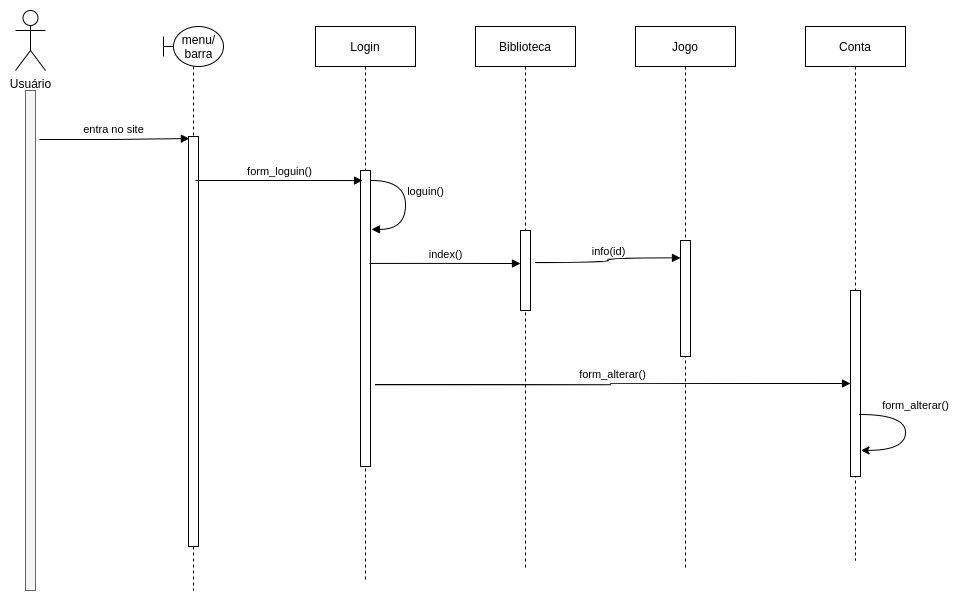

The diagram above was exported from draw.io. Its source (the exported page's mxGraphModel, read from the mxfile embedded in the PNG):
<mxGraphModel dx="3122" dy="816" grid="1" gridSize="10" guides="1" tooltips="1" connect="1" arrows="1" fold="1" page="1" pageScale="1" pageWidth="850" pageHeight="1100" math="0" shadow="0">
  <root>
    <mxCell id="PcxFkDACXDMsfsvy0VhS-0" />
    <mxCell id="PcxFkDACXDMsfsvy0VhS-1" parent="PcxFkDACXDMsfsvy0VhS-0" />
    <mxCell id="8JnbX2zCQXNABZgRW01k-0" value="Usuário" style="shape=umlActor;verticalLabelPosition=bottom;verticalAlign=top;html=1;outlineConnect=0;" vertex="1" parent="PcxFkDACXDMsfsvy0VhS-1">
      <mxGeometry x="-1660" y="110" width="30" height="60" as="geometry" />
    </mxCell>
    <mxCell id="8JnbX2zCQXNABZgRW01k-1" value="" style="html=1;points=[];perimeter=orthogonalPerimeter;fillColor=#f5f5f5;strokeColor=#666666;fontColor=#333333;" vertex="1" parent="PcxFkDACXDMsfsvy0VhS-1">
      <mxGeometry x="-1650" y="190" width="10" height="500" as="geometry" />
    </mxCell>
    <mxCell id="8JnbX2zCQXNABZgRW01k-2" value="" style="shape=umlLifeline;participant=umlBoundary;perimeter=lifelinePerimeter;whiteSpace=wrap;html=1;container=1;collapsible=0;recursiveResize=0;verticalAlign=top;spacingTop=36;outlineConnect=0;" vertex="1" parent="PcxFkDACXDMsfsvy0VhS-1">
      <mxGeometry x="-1512" y="126" width="60" height="564" as="geometry" />
    </mxCell>
    <mxCell id="8JnbX2zCQXNABZgRW01k-3" value="menu/&lt;br&gt;barra" style="text;html=1;align=center;verticalAlign=middle;resizable=0;points=[];autosize=1;strokeColor=none;fillColor=none;" vertex="1" parent="8JnbX2zCQXNABZgRW01k-2">
      <mxGeometry x="10" y="5" width="50" height="30" as="geometry" />
    </mxCell>
    <mxCell id="8JnbX2zCQXNABZgRW01k-4" value="" style="html=1;points=[];perimeter=orthogonalPerimeter;" vertex="1" parent="8JnbX2zCQXNABZgRW01k-2">
      <mxGeometry x="25" y="110" width="10" height="410" as="geometry" />
    </mxCell>
    <mxCell id="8JnbX2zCQXNABZgRW01k-5" value="entra no site" style="html=1;verticalAlign=bottom;endArrow=block;rounded=0;edgeStyle=orthogonalEdgeStyle;exitX=1.4;exitY=0.098;exitDx=0;exitDy=0;exitPerimeter=0;entryX=0.086;entryY=0.005;entryDx=0;entryDy=0;entryPerimeter=0;" edge="1" parent="PcxFkDACXDMsfsvy0VhS-1" source="8JnbX2zCQXNABZgRW01k-1" target="8JnbX2zCQXNABZgRW01k-4">
      <mxGeometry width="80" relative="1" as="geometry">
        <mxPoint x="-1170" y="480" as="sourcePoint" />
        <mxPoint x="-1090" y="480" as="targetPoint" />
      </mxGeometry>
    </mxCell>
    <mxCell id="8JnbX2zCQXNABZgRW01k-6" value="Login" style="shape=umlLifeline;perimeter=lifelinePerimeter;whiteSpace=wrap;html=1;container=1;collapsible=0;recursiveResize=0;outlineConnect=0;" vertex="1" parent="PcxFkDACXDMsfsvy0VhS-1">
      <mxGeometry x="-1360" y="126" width="100" height="554" as="geometry" />
    </mxCell>
    <mxCell id="8JnbX2zCQXNABZgRW01k-10" value="" style="html=1;points=[];perimeter=orthogonalPerimeter;" vertex="1" parent="8JnbX2zCQXNABZgRW01k-6">
      <mxGeometry x="45" y="144" width="10" height="296" as="geometry" />
    </mxCell>
    <mxCell id="8JnbX2zCQXNABZgRW01k-19" value="loguin()" style="html=1;verticalAlign=bottom;endArrow=block;edgeStyle=orthogonalEdgeStyle;curved=1;entryX=1.1;entryY=0.199;entryDx=0;entryDy=0;entryPerimeter=0;" edge="1" parent="8JnbX2zCQXNABZgRW01k-6" target="8JnbX2zCQXNABZgRW01k-10">
      <mxGeometry x="-0.0661" y="20" width="80" relative="1" as="geometry">
        <mxPoint x="55" y="153.89999999999998" as="sourcePoint" />
        <mxPoint x="222" y="153.96400000000006" as="targetPoint" />
        <Array as="points">
          <mxPoint x="90" y="154" />
          <mxPoint x="90" y="203" />
        </Array>
        <mxPoint as="offset" />
      </mxGeometry>
    </mxCell>
    <mxCell id="8JnbX2zCQXNABZgRW01k-7" value="Biblioteca" style="shape=umlLifeline;perimeter=lifelinePerimeter;whiteSpace=wrap;html=1;container=1;collapsible=0;recursiveResize=0;outlineConnect=0;" vertex="1" parent="PcxFkDACXDMsfsvy0VhS-1">
      <mxGeometry x="-1200" y="126" width="100" height="544" as="geometry" />
    </mxCell>
    <mxCell id="8JnbX2zCQXNABZgRW01k-11" value="" style="html=1;points=[];perimeter=orthogonalPerimeter;" vertex="1" parent="8JnbX2zCQXNABZgRW01k-7">
      <mxGeometry x="45" y="204" width="10" height="80" as="geometry" />
    </mxCell>
    <mxCell id="8JnbX2zCQXNABZgRW01k-8" value="Jogo" style="shape=umlLifeline;perimeter=lifelinePerimeter;whiteSpace=wrap;html=1;container=1;collapsible=0;recursiveResize=0;outlineConnect=0;" vertex="1" parent="PcxFkDACXDMsfsvy0VhS-1">
      <mxGeometry x="-1040" y="126" width="100" height="544" as="geometry" />
    </mxCell>
    <mxCell id="8JnbX2zCQXNABZgRW01k-12" value="" style="html=1;points=[];perimeter=orthogonalPerimeter;" vertex="1" parent="8JnbX2zCQXNABZgRW01k-8">
      <mxGeometry x="45" y="214" width="10" height="116" as="geometry" />
    </mxCell>
    <mxCell id="8JnbX2zCQXNABZgRW01k-9" value="Conta" style="shape=umlLifeline;perimeter=lifelinePerimeter;whiteSpace=wrap;html=1;container=1;collapsible=0;recursiveResize=0;outlineConnect=0;" vertex="1" parent="PcxFkDACXDMsfsvy0VhS-1">
      <mxGeometry x="-870" y="126" width="100" height="534" as="geometry" />
    </mxCell>
    <mxCell id="8JnbX2zCQXNABZgRW01k-16" value="" style="html=1;points=[];perimeter=orthogonalPerimeter;" vertex="1" parent="8JnbX2zCQXNABZgRW01k-9">
      <mxGeometry x="45" y="264" width="10" height="186" as="geometry" />
    </mxCell>
    <mxCell id="8JnbX2zCQXNABZgRW01k-21" value="form_alterar()" style="html=1;verticalAlign=bottom;endArrow=none;edgeStyle=orthogonalEdgeStyle;curved=1;exitX=1.051;exitY=0.946;exitDx=0;exitDy=0;exitPerimeter=0;entryX=0.9;entryY=0.753;entryDx=0;entryDy=0;entryPerimeter=0;endFill=0;startArrow=classic;startFill=1;" edge="1" parent="8JnbX2zCQXNABZgRW01k-9">
      <mxGeometry x="0.2721" y="-10" width="80" relative="1" as="geometry">
        <mxPoint x="55.51000000000022" y="423.896" as="sourcePoint" />
        <mxPoint x="54" y="387.998" as="targetPoint" />
        <Array as="points">
          <mxPoint x="100" y="423.94" />
          <mxPoint x="100" y="387.94" />
        </Array>
        <mxPoint x="10" y="10" as="offset" />
      </mxGeometry>
    </mxCell>
    <mxCell id="8JnbX2zCQXNABZgRW01k-13" value="form_loguin()" style="html=1;verticalAlign=bottom;endArrow=block;edgeStyle=orthogonalEdgeStyle;curved=1;entryX=0.2;entryY=0.034;entryDx=0;entryDy=0;entryPerimeter=0;" edge="1" parent="PcxFkDACXDMsfsvy0VhS-1" target="8JnbX2zCQXNABZgRW01k-10">
      <mxGeometry width="80" relative="1" as="geometry">
        <mxPoint x="-1480" y="280" as="sourcePoint" />
        <mxPoint x="-1400" y="280" as="targetPoint" />
      </mxGeometry>
    </mxCell>
    <mxCell id="8JnbX2zCQXNABZgRW01k-14" value="index()" style="html=1;verticalAlign=bottom;endArrow=block;edgeStyle=orthogonalEdgeStyle;curved=1;entryX=0;entryY=0.413;entryDx=0;entryDy=0;entryPerimeter=0;exitX=0.9;exitY=0.314;exitDx=0;exitDy=0;exitPerimeter=0;" edge="1" parent="PcxFkDACXDMsfsvy0VhS-1" source="8JnbX2zCQXNABZgRW01k-10" target="8JnbX2zCQXNABZgRW01k-11">
      <mxGeometry width="80" relative="1" as="geometry">
        <mxPoint x="-1380" y="438" as="sourcePoint" />
        <mxPoint x="-1214" y="440" as="targetPoint" />
      </mxGeometry>
    </mxCell>
    <mxCell id="8JnbX2zCQXNABZgRW01k-15" value="info(id)" style="html=1;verticalAlign=bottom;endArrow=block;edgeStyle=orthogonalEdgeStyle;curved=1;entryX=0;entryY=0.15;entryDx=0;entryDy=0;entryPerimeter=0;" edge="1" parent="PcxFkDACXDMsfsvy0VhS-1" target="8JnbX2zCQXNABZgRW01k-12">
      <mxGeometry width="80" relative="1" as="geometry">
        <mxPoint x="-1140" y="362" as="sourcePoint" />
        <mxPoint x="-1060" y="350" as="targetPoint" />
      </mxGeometry>
    </mxCell>
    <mxCell id="8JnbX2zCQXNABZgRW01k-17" value="form_alterar()" style="html=1;verticalAlign=bottom;endArrow=block;edgeStyle=orthogonalEdgeStyle;curved=1;exitX=1.5;exitY=0.723;exitDx=0;exitDy=0;exitPerimeter=0;" edge="1" parent="PcxFkDACXDMsfsvy0VhS-1" source="8JnbX2zCQXNABZgRW01k-10" target="8JnbX2zCQXNABZgRW01k-16">
      <mxGeometry width="80" relative="1" as="geometry">
        <mxPoint x="-1270" y="510.9279999999999" as="sourcePoint" />
        <mxPoint x="-1120" y="511" as="targetPoint" />
      </mxGeometry>
    </mxCell>
  </root>
</mxGraphModel>